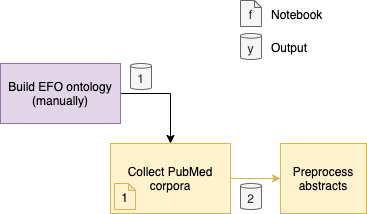

The diagram above was exported from draw.io. Its source (the exported page's mxGraphModel, read from the mxfile embedded in the PNG):
<mxGraphModel dx="1265" dy="633" grid="1" gridSize="10" guides="1" tooltips="1" connect="1" arrows="1" fold="1" page="1" pageScale="1" pageWidth="827" pageHeight="1169" background="none" math="1" shadow="1">
  <root>
    <mxCell id="0" />
    <mxCell id="1" parent="0" />
    <mxCell id="4" style="edgeStyle=orthogonalEdgeStyle;rounded=0;orthogonalLoop=1;jettySize=auto;html=1;sketch=0;shadow=0;fillColor=#fff2cc;strokeColor=#d6b656;" parent="1" source="3" target="8" edge="1">
      <mxGeometry relative="1" as="geometry">
        <mxPoint x="379" y="220" as="targetPoint" />
      </mxGeometry>
    </mxCell>
    <mxCell id="3" value="Collect PubMed corpora" style="whiteSpace=wrap;html=1;shadow=0;fillColor=#fff2cc;strokeColor=#d6b656;sketch=0;" parent="1" vertex="1">
      <mxGeometry x="120" y="180" width="120" height="70" as="geometry" />
    </mxCell>
    <mxCell id="5" value="1" style="shape=note;whiteSpace=wrap;html=1;backgroundOutline=1;darkOpacity=0.05;shadow=0;size=7;spacingTop=1;sketch=0;fillColor=#fff2cc;strokeColor=#d6b656;" parent="1" vertex="1">
      <mxGeometry x="124" y="220" width="21" height="26" as="geometry" />
    </mxCell>
    <mxCell id="13" style="edgeStyle=orthogonalEdgeStyle;rounded=0;orthogonalLoop=1;jettySize=auto;html=1;" edge="1" parent="1" source="6" target="3">
      <mxGeometry relative="1" as="geometry">
        <Array as="points">
          <mxPoint x="180" y="130" />
        </Array>
      </mxGeometry>
    </mxCell>
    <mxCell id="6" value="Build EFO ontology (manually)" style="whiteSpace=wrap;html=1;shadow=0;fillColor=#e1d5e7;strokeColor=#9673a6;sketch=0;glass=0;" parent="1" vertex="1">
      <mxGeometry x="10" y="100" width="120" height="60" as="geometry" />
    </mxCell>
    <mxCell id="7" value="&lt;font&gt;2&lt;/font&gt;" style="shape=cylinder3;whiteSpace=wrap;html=1;boundedLbl=1;backgroundOutline=1;size=2.3359222412109375;shadow=0;glass=0;sketch=0;fillColor=#f5f5f5;strokeColor=#666666;fontColor=#333333;" parent="1" vertex="1">
      <mxGeometry x="250" y="220" width="21" height="26" as="geometry" />
    </mxCell>
    <mxCell id="8" value="Preprocess abstracts" style="whiteSpace=wrap;html=1;shadow=0;fillColor=#fff2cc;strokeColor=#d6b656;sketch=0;" parent="1" vertex="1">
      <mxGeometry x="290" y="180" width="86" height="70" as="geometry" />
    </mxCell>
    <mxCell id="9" value="f" style="shape=note;whiteSpace=wrap;html=1;backgroundOutline=1;darkOpacity=0.05;shadow=0;size=7;spacingTop=1;sketch=0;fillColor=#f5f5f5;strokeColor=#666666;fontColor=#333333;" vertex="1" parent="1">
      <mxGeometry x="250" y="37" width="21" height="26" as="geometry" />
    </mxCell>
    <mxCell id="10" value="&lt;font&gt;y&lt;/font&gt;" style="shape=cylinder3;whiteSpace=wrap;html=1;boundedLbl=1;backgroundOutline=1;size=2.3359222412109375;shadow=0;glass=0;sketch=0;fillColor=#f5f5f5;strokeColor=#666666;fontColor=#333333;" vertex="1" parent="1">
      <mxGeometry x="250" y="70" width="21" height="26" as="geometry" />
    </mxCell>
    <mxCell id="11" value="Notebook" style="text;html=1;align=left;verticalAlign=middle;resizable=0;points=[];autosize=1;strokeColor=none;" vertex="1" parent="1">
      <mxGeometry x="279" y="41" width="70" height="20" as="geometry" />
    </mxCell>
    <mxCell id="12" value="Output" style="text;html=1;align=left;verticalAlign=middle;resizable=0;points=[];autosize=1;strokeColor=none;" vertex="1" parent="1">
      <mxGeometry x="279" y="74" width="50" height="20" as="geometry" />
    </mxCell>
    <mxCell id="14" value="&lt;font&gt;1&lt;/font&gt;" style="shape=cylinder3;whiteSpace=wrap;html=1;boundedLbl=1;backgroundOutline=1;size=2.3359222412109375;shadow=0;glass=0;sketch=0;fillColor=#f5f5f5;strokeColor=#666666;fontColor=#333333;" vertex="1" parent="1">
      <mxGeometry x="140" y="100" width="21" height="26" as="geometry" />
    </mxCell>
  </root>
</mxGraphModel>